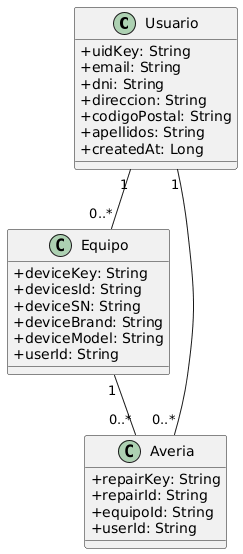

The diagram above was rendered by PlantUML. Its source (embedded in the PNG):
@startuml
skinparam classAttributeIconSize 0

class Usuario {
  +uidKey: String
  +email: String
  +dni: String
  +direccion: String
  +codigoPostal: String
  +apellidos: String
  +createdAt: Long
}

class Equipo {
  +deviceKey: String
  +devicesId: String
  +deviceSN: String
  +deviceBrand: String
  +deviceModel: String
  +userId: String
}

class Averia {
  +repairKey: String
  +repairId: String
  +equipoId: String
  +userId: String
}

Usuario "1" -- "0..*" Equipo
Usuario "1" -- "0..*" Averia
Equipo  "1" -- "0..*" Averia
@enduml